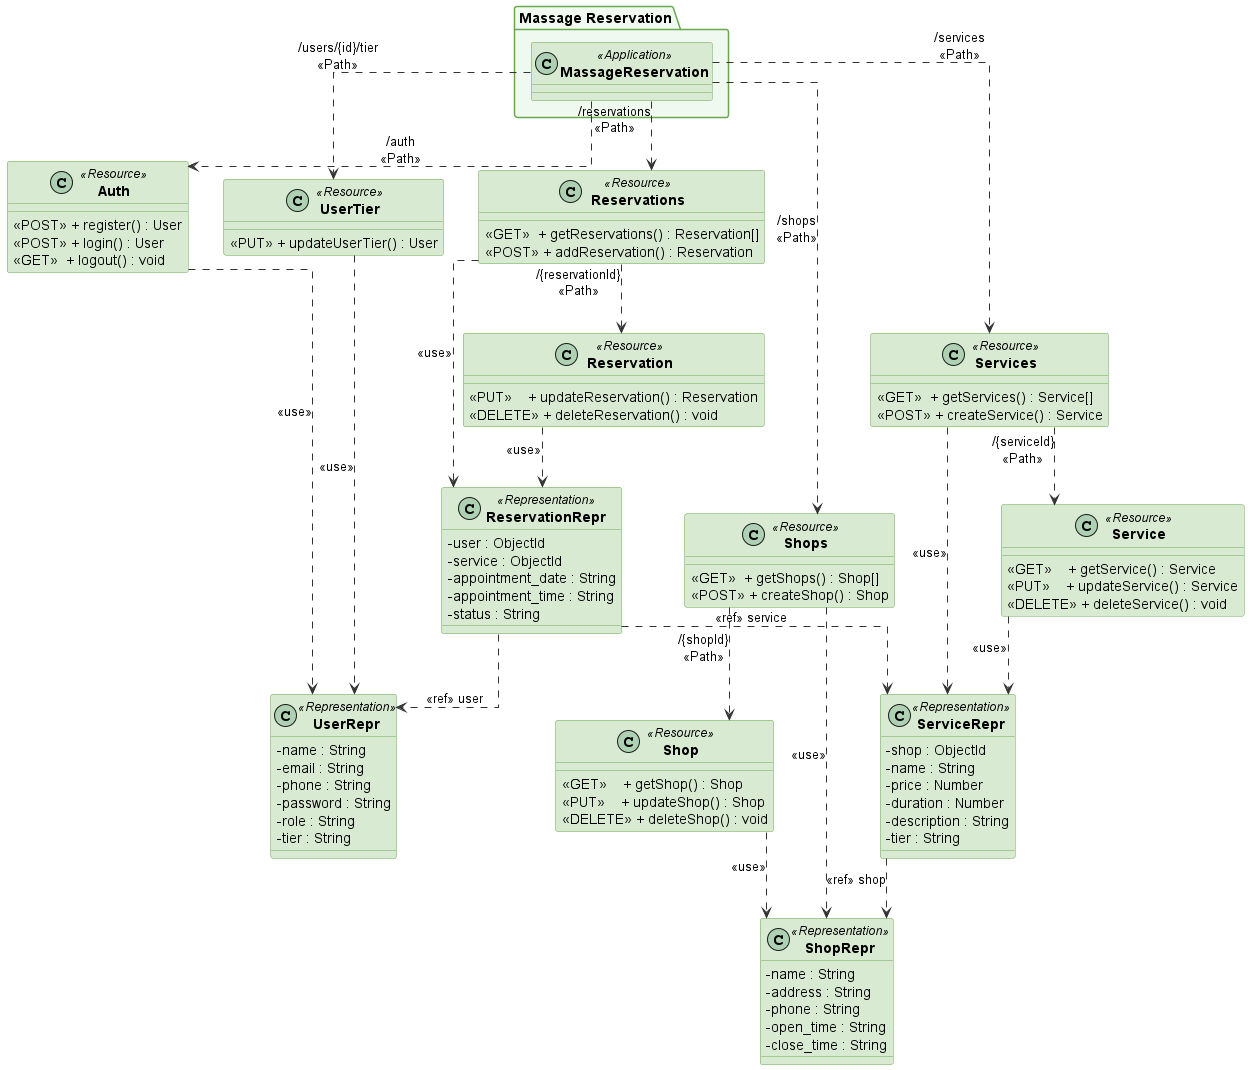

The diagram above was rendered by PlantUML. Its source (embedded in the PNG):
@startuml class-diagram

skinparam classAttributeIconSize 0
skinparam classFontStyle Bold
skinparam classBackgroundColor #d9ead3
skinparam classBorderColor #6aa84f
skinparam packageBackgroundColor #f0f9f0
skinparam packageBorderColor #6aa84f
skinparam ArrowColor #333333
skinparam linetype ortho

' ── Application ──────────────────────────────────────────────────────
package "Massage Reservation" {

    class MassageReservation <<Application>> {
    }
}

' ── Auth Resources ────────────────────────────────────────────────────
class Auth <<Resource>> {
    <<POST>> + register() : User
    <<POST>> + login() : User
    <<GET>>  + logout() : void
}

' ── Shop Resources ────────────────────────────────────────────────────
class Shops <<Resource>> {
    <<GET>>  + getShops() : Shop[]
    <<POST>> + createShop() : Shop
}

class Shop <<Resource>> {
    <<GET>>    + getShop() : Shop
    <<PUT>>    + updateShop() : Shop
    <<DELETE>> + deleteShop() : void
}

' ── Service Resources ─────────────────────────────────────────────────
class Services <<Resource>> {
    <<GET>>  + getServices() : Service[]
    <<POST>> + createService() : Service
}

class Service <<Resource>> {
    <<GET>>    + getService() : Service
    <<PUT>>    + updateService() : Service
    <<DELETE>> + deleteService() : void
}

' ── Reservation Resources ─────────────────────────────────────────────
class Reservations <<Resource>> {
    <<GET>>  + getReservations() : Reservation[]
    <<POST>> + addReservation() : Reservation
}

class Reservation <<Resource>> {
    <<PUT>>    + updateReservation() : Reservation
    <<DELETE>> + deleteReservation() : void
}

' ── User Resources ────────────────────────────────────────────────────
class UserTier <<Resource>> {
    <<PUT>> + updateUserTier() : User
}

' ── Representations ───────────────────────────────────────────────────
class ShopRepr <<Representation>> {
    - name : String
    - address : String
    - phone : String
    - open_time : String
    - close_time : String
}

class ServiceRepr <<Representation>> {
    - shop : ObjectId
    - name : String
    - price : Number
    - duration : Number
    - description : String
    - tier : String
}

class ReservationRepr <<Representation>> {
    - user : ObjectId
    - service : ObjectId
    - appointment_date : String
    - appointment_time : String
    - status : String
}

class UserRepr <<Representation>> {
    - name : String
    - email : String
    - phone : String
    - password : String
    - role : String
    - tier : String
}

' ── Path connections (Application → Resources) ────────────────────────
MassageReservation ..> Auth       : /auth\n<<Path>>
MassageReservation ..> Shops      : /shops\n<<Path>>
MassageReservation ..> Services   : /services\n<<Path>>
MassageReservation ..> Reservations : /reservations\n<<Path>>
MassageReservation ..> UserTier   : /users/{id}/tier\n<<Path>>

' ── Path connections (Collection → Individual) ────────────────────────
Shops ..> Shop              : /{shopId}\n<<Path>>
Services ..> Service        : /{serviceId}\n<<Path>>
Reservations ..> Reservation : /{reservationId}\n<<Path>>

' ── use: Resource → Representation ───────────────────────────────────
Shops       ..> ShopRepr        : <<use>>
Shop        ..> ShopRepr        : <<use>>
Services    ..> ServiceRepr     : <<use>>
Service     ..> ServiceRepr     : <<use>>
Reservations ..> ReservationRepr : <<use>>
Reservation  ..> ReservationRepr : <<use>>
Auth        ..> UserRepr        : <<use>>
UserTier    ..> UserRepr        : <<use>>

' ── Representation cross-references (ObjectId refs) ──────────────────
ServiceRepr     ..> ShopRepr        : <<ref>> shop
ReservationRepr ..> UserRepr        : <<ref>> user
ReservationRepr ..> ServiceRepr     : <<ref>> service

@enduml